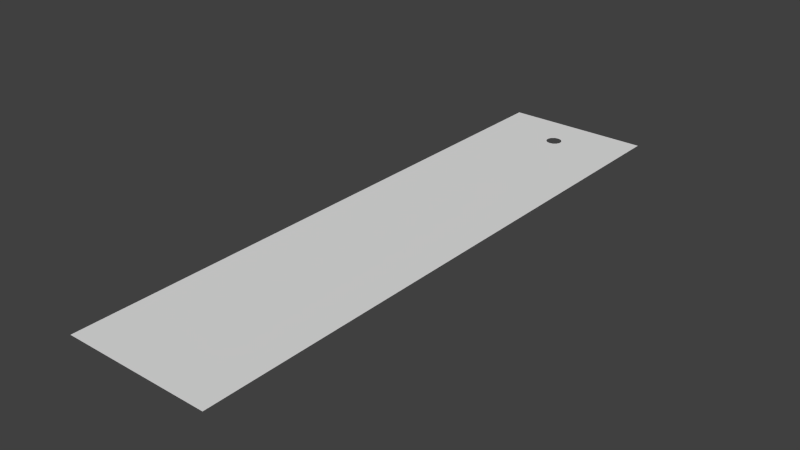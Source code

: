# Source: greens.blend  (saved by Blender 2.70.0; exported with 4.5.12 LTS)
import bpy
from mathutils import Matrix  # noqa: F401  (used for matrix-valued properties, if any)

bpy.ops.wm.read_factory_settings(use_empty=True)
scene = bpy.context.scene
scene.name = 'Scene'

# ---- collections
col_collection_1 = bpy.data.collections.new('Collection 1'); scene.collection.children.link(col_collection_1)

# ---- world
world_world = bpy.data.worlds.new('World'); scene.world = world_world
world_world.color = (0.05088, 0.05088, 0.05088)
world_world.use_sun_shadow = False
world_world.sun_shadow_jitter_overblur = 0.0
world_world.cycles.sampling_method = 'MANUAL'
world_world.cycles.sample_map_resolution = 256

# ---- meshes
me_plane = bpy.data.meshes.new('Plane')
me_plane.from_pydata([(-25.0, -25.0, 0.0), (25.0, -25.0, 0.0), (-25.0, 25.0, 0.0), (25.0, 25.0, 0.0), (2.584, 21.4, 0.0), (2.584, 21.1, 0.0), (2.072, 20.84, 0.0), (1.15, 20.65, 0.0), (0.0, 20.59, 0.0), (-1.15, 20.65, 0.0), (-2.072, 20.84, 0.0), (-2.584, 21.1, 0.0), (-2.584, 21.4, 0.0), (-2.072, 21.66, 0.0), (-1.15, 21.85, 0.0), (0.0, 21.91, 0.0), (1.15, 21.85, 0.0), (2.072, 21.66, 0.0)], [], [(0, 1, 3, 4, 5, 6, 7, 8, 9, 10, 11, 2), (2, 11, 12, 13, 14, 15, 16, 17, 4, 3)])
me_plane.polygons.foreach_set('use_smooth', [True] * 2)
_uv = me_plane.uv_layers.new(name='UVMap')
_uv.uv.foreach_set('vector', [0.02634, 0.02344, 0.9792, 0.02344, 0.9792, 5.1, 0.552, 4.734, 0.552, 4.704, 0.5423, 4.677, 0.5247, 4.658, 0.5028, 4.652, 0.4809, 4.658, 0.4633, 4.677, 0.4536, 4.704, 0.02634, 5.1, 0.02634, 5.1, 0.4536, 4.704, 0.4536, 4.734, 0.4633, 4.761, 0.4809, 4.78, 0.5028, 4.786, 0.5247, 4.78, 0.5423, 4.761, 0.552, 4.734, 0.9792, 5.1])
me_plane.use_remesh_preserve_volume = False
me_plane.use_remesh_preserve_attributes = False
me_plane.use_mirror_vertex_groups = False
me_plane.update()

# ---- objects
ob_plane = bpy.data.objects.new('Plane', me_plane)

# ---- transforms, parenting, visibility, modifiers, constraints
ob_plane.location = (0.0, -85.0, 0.0)
ob_plane.scale = (1.0, 4.0, 1.0)
ob_plane.lineart.crease_threshold = 0.0

# ---- collection membership
col_collection_1.objects.link(ob_plane)

# ---- scene / render settings (as saved in the file)
scene.frame_start = 1; scene.frame_end = 250; scene.frame_set(1)
scene.render.engine = 'BLENDER_EEVEE_NEXT'
scene.render.resolution_percentage = 50
scene.render.dither_intensity = 0.0
scene.cycles.use_denoising = False
scene.cycles.samples = 10
scene.cycles.sampling_pattern = 'TABULATED_SOBOL'
scene.cycles.light_sampling_threshold = 0.0
scene.cycles.use_adaptive_sampling = False
scene.cycles.use_light_tree = False
scene.cycles.blur_glossy = 0.0
scene.cycles.volume_bounces = 1
scene.cycles.pixel_filter_type = 'GAUSSIAN'
scene.cycles.sample_clamp_indirect = 0.0
scene.view_settings.view_transform = 'Standard'
bpy.context.view_layer.update()

# ---- added for rendering (the .blend has no active camera and no usable light): camera, sun
cam_auto = bpy.data.cameras.new('AutoCamera')
cam_auto.lens = 50.0
cam_auto.sensor_width = 36.0
cam_auto.clip_end = 3347.47
ob_auto_camera = bpy.data.objects.new('AutoCamera', cam_auto)
scene.collection.objects.link(ob_auto_camera)
ob_auto_camera.location = (190.74, -313.888, 152.592)
ob_auto_camera.rotation_euler = (1.09748, -7.21219e-08, 0.694738)
scene.camera = ob_auto_camera
light_auto_sun = bpy.data.lights.new('AutoSun', 'SUN')
light_auto_sun.energy = 3.0
light_auto_sun.angle = 0.0523599
ob_auto_sun = bpy.data.objects.new('AutoSun', light_auto_sun)
scene.collection.objects.link(ob_auto_sun)
ob_auto_sun.rotation_euler = (0.872665, 0.174533, 0.523599)
bpy.context.view_layer.update()
